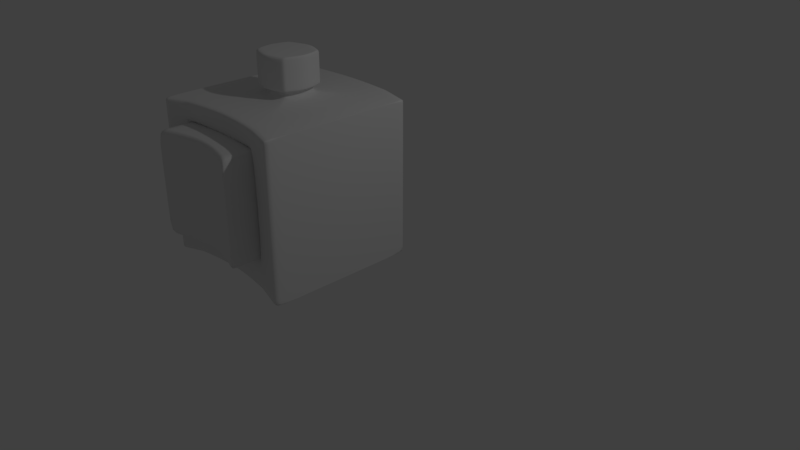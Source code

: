 # Source: oggetto_con_algoritmo_di_suddivisione.blend  (saved by Blender 2.79.0; exported with 4.5.12 LTS)
import bpy
from mathutils import Matrix  # noqa: F401  (used for matrix-valued properties, if any)

bpy.ops.wm.read_factory_settings(use_empty=True)
scene = bpy.context.scene
scene.name = 'Scene'

# ---- collections
col_collection_1 = bpy.data.collections.new('Collection 1'); scene.collection.children.link(col_collection_1)

# ---- materials (node trees are filled in below, after node groups)
mat_material = bpy.data.materials.new('Material')
mat_material.alpha_threshold = 0.0
mat_material.use_transparent_shadow = False
mat_material.roughness = 0.5
mat_material.line_color = (0.0, 0.0, 0.0, 1.0)

# ---- material node trees

# ---- world
world_world = bpy.data.worlds.new('World'); scene.world = world_world
world_world.color = (0.05088, 0.05088, 0.05088)
world_world.use_sun_shadow = False
world_world.sun_shadow_jitter_overblur = 0.0
world_world.cycles.sampling_method = 'MANUAL'

# ---- cameras
cam_camera = bpy.data.cameras.new('Camera')
cam_camera.clip_end = 100.0
cam_camera.lens = 35.0
cam_camera.sensor_width = 32.0
cam_camera.sensor_height = 18.0
cam_camera.ortho_scale = 7.314
cam_camera.dof.focus_distance = 0.0
cam_camera.dof.aperture_fstop = 128.0

# ---- lights
light_lamp = bpy.data.lights.new('Lamp', 'POINT')
light_lamp.transmission_factor = 0.0
light_lamp.cutoff_distance = 30.0
light_lamp.energy = 100.0
light_lamp.shadow_buffer_clip_start = 1.001
light_lamp.shadow_soft_size = 0.1
light_lamp.shadow_maximum_resolution = 0.006
light_lamp.use_absolute_resolution = True

# ---- meshes
me_cube = bpy.data.meshes.new('Cube')
me_cube.from_pydata([(1.0, 1.0, -1.0), (1.0, -1.0, -1.0), (-1.0, -1.0, -1.0), (-1.0, 1.0, -1.0), (1.0, 1.0, 1.0), (1.0, -1.0, 1.0), (-1.0, -1.0, 1.0), (-1.0, 1.0, 1.0), (0.5894, 1.109, -1.0), (0.5894, -0.8809, -1.0), (0.5894, 1.109, 1.0), (0.5894, -0.8809, 1.0), (-0.7177, 1.109, -1.0), (-0.7177, -0.8809, -1.0), (-0.7177, 1.109, 1.0), (-0.7177, -0.8809, 1.0), (1.0, 1.0, -0.5984), (1.0, -1.0, -0.5984), (-1.0, -1.0, -0.5984), (-1.0, 1.0, -0.5984), (0.598, 1.137, -0.6636), (0.5894, -0.9126, -0.5984), (-0.7177, 1.079, -0.5984), (-0.7177, -0.9126, -0.5984), (1.0, 1.0, 0.7477), (1.0, -1.0, 0.7477), (-1.0, -1.0, 0.7477), (-1.0, 1.0, 0.7477), (0.5894, 1.142, 0.7477), (-0.7177, 1.097, 0.7477), (0.5894, -0.9126, 0.7477), (-0.7177, -0.9126, 0.7477), (0.5894, -0.7819, 0.7477), (0.5894, -0.7819, -0.5984), (-0.7177, -0.7819, 0.7477), (-0.7177, -0.7819, -0.5984), (0.5894, 1.109, -0.5984), (-0.7177, 1.109, -0.5984), (0.5894, 1.109, 0.7477), (-0.7177, 1.109, 0.7477), (0.5894, 1.326, -0.5984), (-0.7177, 1.326, -0.5984), (0.5894, 1.326, 0.7477), (-0.7177, 1.326, 0.7477), (0.5894, -0.8809, 0.7477), (0.5894, -0.8809, -0.5984), (-0.7177, -0.8809, 0.7477), (-0.7177, -0.8809, -0.5984), (0.5894, -1.266, 0.7477), (0.5894, -1.266, -0.5984), (-0.7177, -1.266, 0.7477), (-0.7177, -1.266, -0.5984), (0.5894, -1.266, 0.7477), (0.5894, -1.266, -0.5984), (-0.7177, -1.266, 0.7477), (-0.7177, -1.266, -0.5984), (-0.06413, 1.166, -1.0), (-0.06413, -0.7894, -1.0), (-0.06413, 1.166, 1.0), (-0.06413, -0.7894, 1.0), (-0.06413, -0.7962, -0.5984), (-0.06413, 1.155, -0.5984), (-0.06413, 1.2, 0.7477), (-0.06413, -0.7962, 0.7477), (-0.06413, -0.8112, -0.5984), (-0.06413, 1.166, -0.5984), (-0.06413, 1.166, 0.7477), (-0.06413, -0.8112, 0.7477), (-0.06413, 1.491, -0.5984), (-0.06413, 1.491, 0.7477), (-0.06413, -0.7894, -0.5984), (-0.06413, -0.7894, 0.7477), (-0.06413, -1.055, -0.5984), (-0.06413, -1.061, 0.7477), (-0.06413, -1.055, -0.5984), (-0.06413, -1.055, 0.7477), (-0.06413, 0.4055, 1.0), (-0.2528, 0.3273, 1.0), (-0.331, 0.1386, 1.0), (-0.2528, -0.05013, 1.0), (-0.06413, -0.1283, 1.0), (0.1246, -0.05013, 1.0), (0.2027, 0.1386, 1.0), (0.1246, 0.3273, 1.0), (-0.06413, 0.4055, 1.144), (-0.2528, 0.3273, 1.144), (-0.331, 0.1386, 1.144), (-0.2528, -0.05013, 1.144), (-0.06413, -0.1283, 1.144), (0.1246, -0.05013, 1.144), (0.2027, 0.1386, 1.144), (0.1246, 0.3273, 1.144), (1.0, -5.96e-08, -1.0), (-1.0, 2.98e-07, -1.0), (1.0, -5.364e-07, 1.0), (-1.0, 1.788e-07, 1.0), (0.5894, 0.1138, 1.0), (0.5894, 0.1138, -1.0), (-0.7177, 0.1138, 1.0), (-0.7177, 0.1138, -1.0), (-1.0, 2.98e-07, -0.5984), (1.0, -1.788e-07, -0.5984), (-1.0, 1.788e-07, 0.7477), (1.0, -4.768e-07, 0.7477), (-0.06413, 0.188, -1.0), (-0.06413, 0.5084, 1.144), (-0.3256, 0.4001, 1.144), (-0.4339, 0.1386, 1.144), (-0.3256, -0.1229, 1.144), (-0.06413, -0.2312, 1.144), (0.1973, -0.1229, 1.144), (0.3057, 0.1386, 1.144), (0.1973, 0.4001, 1.144), (-0.06413, 0.5084, 1.547), (-0.3256, 0.4001, 1.547), (-0.4339, 0.1386, 1.547), (-0.3256, -0.1229, 1.547), (-0.06413, -0.2312, 1.547), (0.1973, -0.1229, 1.547), (0.3057, 0.1386, 1.547), (0.1973, 0.4001, 1.547), (-1.0, 1.0, -1.0), (-1.0, -1.0, -1.0), (-1.0, 1.0, 1.0), (-1.0, -1.0, 1.0), (-1.0, 1.0, -0.5984), (-1.0, -1.0, -0.5984), (-1.0, 1.0, 0.7477), (-1.0, -1.0, 0.7477), (-1.0, 1.788e-07, 1.0), (-1.0, 2.98e-07, -1.0), (1.0, 1.0, -1.0), (1.0, -1.0, -1.0), (1.0, 1.0, 1.0), (1.0, -1.0, 1.0), (1.0, -1.0, -0.5984), (1.0, 1.0, -0.5984), (1.0, 1.0, 0.7477), (1.0, -1.0, 0.7477), (1.0, -5.96e-08, -1.0), (1.0, -5.402e-07, 1.0), (-0.7177, 1.109, -1.0), (-0.7177, -0.8809, -1.0), (-0.7177, 1.109, 1.0), (-0.7177, -0.8809, 1.0), (-0.7177, -0.9126, -0.5984), (-0.7177, 1.079, -0.5984), (-0.7177, 1.097, 0.7477), (-0.7177, -0.9126, 0.7477), (-0.7177, -0.7819, -0.5984), (-0.7177, 1.109, -0.5984), (-0.7177, 1.109, 0.7477), (-0.7177, -0.7819, 0.7477), (-0.7177, 1.326, -0.5984), (-0.7177, 1.326, 0.7477), (-0.7177, -0.8809, -0.5984), (-0.7177, -0.8809, 0.7477), (-0.7177, -1.266, -0.5984), (-0.7177, -1.266, 0.7477), (-0.7177, -1.266, -0.5984), (-0.7177, -1.266, 0.7477), (-0.2528, 0.3273, 1.144), (-0.2528, 0.3273, 1.0), (-0.2528, -0.05013, 1.0), (-0.2528, -0.05013, 1.144), (-0.7177, 0.1138, -1.0), (-0.3256, 0.4001, 1.144), (-0.3256, -0.1229, 1.144), (-0.3256, 0.4001, 1.547), (-0.3256, -0.1229, 1.547), (0.5894, 1.109, -1.0), (0.5894, -0.8809, -1.0), (0.5894, 1.109, 1.0), (0.5894, -0.8809, 1.0), (0.5894, -0.9126, -0.5984), (0.598, 1.137, -0.6636), (0.5894, 1.142, 0.7477), (0.5894, -0.9126, 0.7477), (0.5894, -0.7819, -0.5984), (0.5894, 1.109, -0.5984), (0.5894, 1.109, 0.7477), (0.5894, -0.7819, 0.7477), (0.5894, 1.326, -0.5984), (0.5894, 1.326, 0.7477), (0.5894, -0.8809, -0.5984), (0.5894, -0.8809, 0.7477), (0.5894, -1.266, -0.5984), (0.5894, -1.266, 0.7477), (0.5894, -1.266, -0.5984), (0.5894, -1.266, 0.7477), (0.1246, -0.05013, 1.0), (0.1246, 0.3273, 1.0), (0.1246, -0.05013, 1.144), (0.1246, 0.3273, 1.144), (0.5894, 0.1138, -1.0), (0.1973, -0.1229, 1.144), (0.1973, 0.4001, 1.144), (0.1973, -0.1229, 1.547), (0.1973, 0.4001, 1.547), (1.0, 1.0, 1.0), (1.0, -1.0, 1.0), (-1.0, -1.0, 1.0), (-1.0, 1.0, 1.0), (0.5894, 1.109, 1.0), (-0.7177, 1.109, 1.0), (0.5894, -0.8809, 1.0), (-0.7177, -0.8809, 1.0), (-0.06413, 1.166, 1.0), (-0.06413, -0.7894, 1.0), (-1.0, 1.788e-07, 1.0), (1.0, -5.364e-07, 1.0), (-1.0, 1.0, 1.0), (-1.0, -1.0, 1.0), (1.0, 1.0, 1.0), (1.0, -1.0, 1.0), (-0.7177, 1.109, 1.0), (-0.7177, -0.8809, 1.0), (0.5894, -0.8809, 1.0), (0.5894, 1.109, 1.0), (0.5894, -0.8809, -1.0), (-0.7177, -0.8809, -1.0), (1.0, 1.0, -1.0), (1.0, -1.0, -1.0), (-1.0, -1.0, -1.0), (-1.0, 1.0, -1.0), (0.5894, 1.109, -1.0), (-0.7177, 1.109, -1.0), (-0.06413, -0.7894, -1.0), (-0.06413, 1.166, -1.0), (1.0, -5.96e-08, -1.0), (-1.0, 2.98e-07, -1.0), (-1.0, -1.0, -1.0), (-1.0, 1.0, -1.0), (1.0, -1.0, -1.0), (1.0, 1.0, -1.0), (-0.7177, -0.8809, -1.0), (-0.7177, 1.109, -1.0), (0.5894, 1.109, -1.0), (0.5894, -0.8809, -1.0), (-0.3256, 0.4001, 1.547), (-0.4339, 0.1386, 1.547), (0.3057, 0.1386, 1.547), (0.1973, 0.4001, 1.547), (-0.06413, -0.2312, 1.547), (0.1973, -0.1229, 1.547), (-0.3256, -0.1229, 1.547), (-0.06413, 0.5084, 1.547), (-0.3256, -0.1229, 1.547), (-0.3256, 0.4001, 1.547), (0.1973, 0.4001, 1.547), (0.1973, -0.1229, 1.547), (-0.3256, 0.4001, 1.144), (0.3057, 0.1386, 1.144), (-0.06413, -0.2312, 1.144), (-0.06413, 0.5084, 1.144), (-0.4339, 0.1386, 1.144), (0.1973, 0.4001, 1.144), (0.1973, -0.1229, 1.144), (-0.3256, -0.1229, 1.144), (-0.3256, -0.1229, 1.144), (-0.3256, 0.4001, 1.144), (0.1973, 0.4001, 1.144), (0.1973, -0.1229, 1.144)], [], [(130, 122, 2, 93), (129, 95, 6, 124), (210, 94, 5, 200), (212, 124, 6, 201), (209, 95, 7, 202), (232, 121, 3, 224), (234, 131, 8, 225), (214, 134, 11, 205), (140, 96, 11, 134), (139, 132, 9, 97), (236, 141, 12, 226), (216, 144, 15, 206), (82, 83, 91, 90), (165, 142, 13, 99), (235, 145, 23, 220), (146, 22, 37, 150), (233, 135, 21, 219), (137, 136, 20, 28), (127, 125, 19, 27), (230, 100, 19, 224), (231, 126, 18, 223), (229, 101, 17, 222), (211, 127, 27, 202), (213, 137, 28, 203), (215, 147, 29, 204), (28, 20, 36, 38), (135, 138, 30, 21), (100, 102, 27, 19), (126, 128, 26, 18), (101, 103, 25, 17), (180, 38, 42, 183), (34, 35, 47, 46), (31, 23, 35, 34), (148, 31, 34, 152), (21, 30, 32, 33), (22, 29, 39, 37), (174, 21, 33, 178), (176, 28, 38, 180), (154, 153, 41, 43), (38, 36, 40, 42), (37, 39, 43, 41), (150, 37, 41, 153), (184, 45, 49, 186), (178, 33, 45, 184), (33, 32, 44, 45), (152, 34, 46, 156), (186, 49, 53, 188), (45, 44, 48, 49), (156, 46, 50, 158), (46, 47, 51, 50), (159, 160, 54, 55), (49, 48, 52, 53), (158, 50, 54, 160), (50, 51, 55, 54), (187, 73, 75, 189), (188, 189, 75, 74), (185, 71, 73, 187), (157, 72, 74, 159), (181, 67, 71, 185), (149, 64, 70, 155), (155, 70, 72, 157), (179, 65, 68, 182), (183, 182, 68, 69), (147, 62, 66, 151), (145, 60, 64, 149), (177, 63, 67, 181), (151, 66, 69, 154), (218, 176, 62, 207), (175, 61, 65, 179), (238, 174, 60, 227), (194, 171, 57, 104), (77, 78, 86, 85), (217, 173, 59, 208), (237, 170, 56, 228), (190, 81, 89, 192), (78, 79, 87, 86), (162, 77, 85, 161), (191, 76, 84, 193), (81, 82, 90, 89), (163, 80, 88, 164), (170, 194, 104, 56), (16, 24, 103, 101), (18, 26, 102, 100), (221, 16, 101, 229), (223, 18, 100, 230), (141, 165, 99, 12), (131, 139, 97, 8), (133, 10, 96, 140), (201, 6, 95, 209), (199, 4, 94, 210), (123, 7, 95, 129), (121, 130, 93, 3), (173, 190, 80, 59), (144, 163, 79, 15), (15, 79, 78, 98), (98, 78, 77, 14), (143, 162, 76, 58), (172, 191, 83, 10), (10, 83, 82, 96), (96, 82, 81, 11), (193, 196, 112, 91), (91, 112, 111, 90), (90, 111, 110, 89), (192, 195, 109, 88), (164, 167, 108, 87), (87, 108, 107, 86), (86, 107, 106, 85), (161, 166, 105, 84), (239, 240, 115, 114), (241, 242, 120, 119), (250, 244, 118, 197), (240, 245, 116, 115), (248, 239, 114, 168), (249, 246, 113, 198), (244, 241, 119, 118), (247, 243, 117, 169), (198, 197, 118, 119, 120), (12, 99, 130, 121), (14, 123, 129, 98), (23, 31, 128, 126), (204, 29, 127, 211), (220, 23, 126, 231), (29, 22, 125, 127), (226, 12, 121, 232), (206, 15, 124, 212), (98, 129, 124, 15), (99, 13, 122, 130), (4, 133, 140, 94), (0, 92, 139, 131), (17, 25, 138, 135), (199, 24, 137, 213), (24, 16, 136, 137), (222, 17, 135, 233), (92, 1, 132, 139), (94, 140, 134, 5), (200, 5, 134, 214), (221, 0, 131, 234), (114, 115, 116, 169, 168), (245, 247, 169, 116), (246, 248, 168, 113), (85, 106, 166, 161), (88, 109, 167, 164), (14, 77, 162, 143), (59, 80, 163, 144), (56, 104, 165, 141), (79, 163, 164, 87), (76, 162, 161, 84), (39, 151, 154, 43), (23, 145, 149, 35), (29, 147, 151, 39), (47, 155, 157, 51), (35, 149, 155, 47), (51, 157, 159, 55), (73, 158, 160, 75), (74, 75, 160, 159), (71, 156, 158, 73), (67, 152, 156, 71), (65, 150, 153, 68), (69, 68, 153, 154), (63, 148, 152, 67), (207, 62, 147, 215), (61, 146, 150, 65), (227, 60, 145, 235), (104, 57, 142, 165), (208, 59, 144, 216), (228, 56, 141, 236), (168, 169, 117, 197, 198, 113), (242, 249, 198, 120), (243, 250, 197, 117), (89, 110, 195, 192), (84, 105, 196, 193), (58, 76, 191, 172), (11, 81, 190, 173), (8, 97, 194, 170), (83, 191, 193, 91), (80, 190, 192, 88), (225, 8, 170, 237), (205, 11, 173, 217), (97, 9, 171, 194), (219, 21, 174, 238), (20, 175, 179, 36), (203, 28, 176, 218), (30, 177, 181, 32), (42, 40, 182, 183), (36, 179, 182, 40), (32, 181, 185, 44), (44, 185, 187, 48), (53, 52, 189, 188), (48, 187, 189, 52), (72, 186, 188, 74), (64, 178, 184, 70), (70, 184, 186, 72), (62, 176, 180, 66), (60, 174, 178, 64), (66, 180, 183, 69), (10, 203, 218, 172), (30, 205, 217, 177), (63, 208, 216, 148), (58, 207, 215, 143), (25, 200, 214, 138), (4, 199, 213, 133), (31, 206, 212, 128), (14, 204, 211, 123), (24, 199, 210, 103), (26, 201, 209, 102), (177, 217, 208, 63), (172, 218, 207, 58), (143, 215, 204, 14), (133, 213, 203, 10), (123, 211, 202, 7), (148, 216, 206, 31), (138, 214, 205, 30), (102, 209, 202, 27), (128, 212, 201, 26), (103, 210, 200, 25), (9, 219, 238, 171), (20, 225, 237, 175), (61, 228, 236, 146), (57, 227, 235, 142), (16, 221, 234, 136), (1, 222, 233, 132), (22, 226, 232, 125), (13, 220, 231, 122), (2, 223, 230, 93), (0, 221, 229, 92), (175, 237, 228, 61), (171, 238, 227, 57), (92, 229, 222, 1), (122, 231, 223, 2), (93, 230, 224, 3), (132, 233, 219, 9), (142, 235, 220, 13), (146, 236, 226, 22), (136, 234, 225, 20), (125, 232, 224, 19), (253, 262, 250, 243), (256, 261, 249, 242), (254, 260, 248, 246), (258, 259, 247, 245), (259, 253, 243, 247), (257, 252, 241, 244), (261, 254, 246, 249), (260, 251, 239, 248), (255, 258, 245, 240), (262, 257, 244, 250), (252, 256, 242, 241), (251, 255, 240, 239), (106, 107, 255, 251), (111, 112, 256, 252), (195, 110, 257, 262), (107, 108, 258, 255), (166, 106, 251, 260), (196, 105, 254, 261), (110, 111, 252, 257), (167, 109, 253, 259), (108, 167, 259, 258), (105, 166, 260, 254), (112, 196, 261, 256), (109, 195, 262, 253)])
me_cube.polygons.foreach_set('use_smooth', [True] * 259)
me_cube.materials.append(mat_material)
me_cube.use_remesh_preserve_volume = False
me_cube.use_remesh_preserve_attributes = False
me_cube.use_mirror_vertex_groups = False
me_cube.update()

# ---- objects
ob_cube = bpy.data.objects.new('Cube', me_cube)
ob_lamp = bpy.data.objects.new('Lamp', light_lamp)
ob_camera = bpy.data.objects.new('Camera', cam_camera)

# ---- transforms, parenting, visibility, modifiers, constraints
ob_cube.location = (-0.6134, -0.7489, 1.103)
ob_cube.lock_rotations_4d = False
ob_cube.empty_display_type = 'ARROWS'
ob_cube.lineart.crease_threshold = 0.0
_m = ob_cube.modifiers.new('Subsurf', 'SUBSURF')
_m.uv_smooth = 'PRESERVE_CORNERS'
_m.quality = 2
_m.show_only_control_edges = False
ob_lamp.location = (4.076, 1.005, 5.904)
ob_lamp.rotation_euler = (0.6503, 0.05522, 1.866)
ob_lamp.lock_rotations_4d = False
ob_lamp.empty_display_type = 'ARROWS'
ob_lamp.color = (0.0, 0.0, 0.0, 0.0)
ob_lamp.lineart.crease_threshold = 0.0
ob_camera.location = (7.481, -6.508, 5.344)
ob_camera.rotation_euler = (1.109, 0.0, 0.8149)
ob_camera.lock_rotations_4d = False
ob_camera.empty_display_type = 'ARROWS'
ob_camera.color = (0.0, 0.0, 0.0, 0.0)
ob_camera.display_type = 'WIRE'
ob_camera.lineart.crease_threshold = 0.0

# ---- collection membership
col_collection_1.objects.link(ob_cube)
col_collection_1.objects.link(ob_lamp)
col_collection_1.objects.link(ob_camera)

# ---- scene / render settings (as saved in the file)
scene.camera = ob_camera
scene.frame_start = 1; scene.frame_end = 250; scene.frame_set(1)
scene.render.engine = 'BLENDER_EEVEE_NEXT'
scene.render.resolution_percentage = 50
scene.render.dither_intensity = 0.0
scene.cycles.use_denoising = False
scene.cycles.samples = 128
scene.cycles.sampling_pattern = 'TABULATED_SOBOL'
scene.cycles.use_adaptive_sampling = False
scene.cycles.use_light_tree = False
scene.cycles.blur_glossy = 0.0
scene.cycles.sample_clamp_indirect = 0.0
scene.view_settings.view_transform = 'Standard'
bpy.context.view_layer.update()
